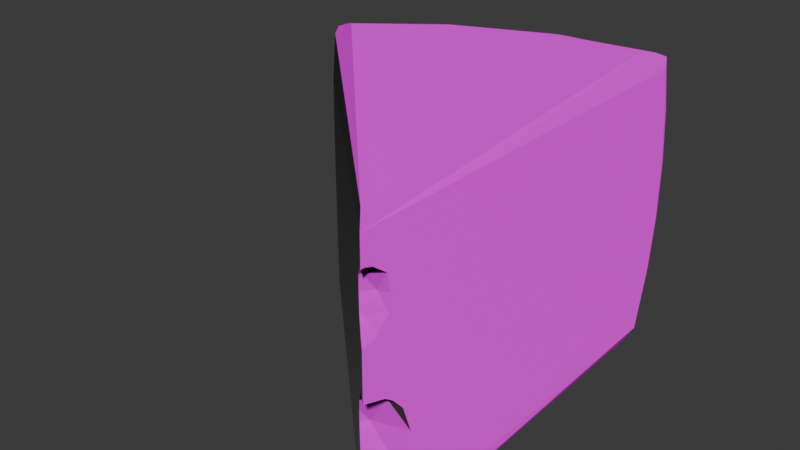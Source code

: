 # Source: GoudaBakedFIN.blend  (saved by Blender 4.2.66; exported with 4.5.12 LTS)
import bpy
from mathutils import Matrix  # noqa: F401  (used for matrix-valued properties, if any)

bpy.ops.wm.read_factory_settings(use_empty=True)
scene = bpy.context.scene
scene.name = 'Scene'

# ---- collections
col_collection = bpy.data.collections.new('Collection'); scene.collection.children.link(col_collection)

# ---- images (referenced by path relative to the original .blend; pixels are not part of the script)
import os
ASSET_DIR = os.environ.get("B2B_ASSET_DIR", "")  # directory of the original .blend (textures are referenced by path, not embedded)
HERE = os.path.dirname(os.path.abspath(__file__))  # packed textures are extracted next to this script under _unpacked/

def load_image(name, relpath, width, height, colorspace="sRGB"):
    """Load a texture the original file referenced (path relative to the .blend, or extracted next to this script)."""
    p = next((c for c in (os.path.join(HERE, relpath), os.path.join(ASSET_DIR, relpath)) if relpath and os.path.exists(c)), "")
    if p:
        img = bpy.data.images.load(p, check_existing=True)
        img.name = name
    else:  # same state as the original file: an image datablock whose file is absent (Cycles renders it pink)
        img = bpy.data.images.new(name, width, height)
        img.source = "FILE"
        img.filepath = "//" + (relpath or name)
    img.colorspace_settings.name = colorspace
    return img
img_gouda_normal = load_image('Gouda_Normal', 'Gouda_Normal.png', 1024, 1024, 'sRGB')
img_gouda_diff = load_image('Gouda_diff', 'Gouda_diff.png', 1024, 1024, 'sRGB')

# ---- materials (node trees are filled in below, after node groups)
mat_material = bpy.data.materials.new('Material')

# ---- material node trees
mat_material.use_nodes = True; mat_material.node_tree.nodes.clear()
_N = mat_material.node_tree.nodes; _L = mat_material.node_tree.links
n0 = _N.new('ShaderNodeBsdfPrincipled'); n0.name = 'Principled BSDF'; n0.location = (134, 186)
n1 = _N.new('ShaderNodeOutputMaterial'); n1.name = 'Material Output'; n1.location = (496, 189)
n2 = _N.new('ShaderNodeTexImage'); n2.name = 'Image Texture'; n2.location = (-373, 49)
n2.image = img_gouda_normal
n3 = _N.new('ShaderNodeTexImage'); n3.name = 'Image Texture.001'; n3.location = (-185, 335)
n3.image = img_gouda_diff
_L.new(n0.outputs[0], n1.inputs[0])
_L.new(n3.outputs[0], n0.inputs[0])
_L.new(n2.outputs[0], n0.inputs[5])
n1.is_active_output = True

# ---- world
world_world = bpy.data.worlds.new('World'); scene.world = world_world
world_world.use_nodes = True; world_world.node_tree.nodes.clear()
_N = world_world.node_tree.nodes; _L = world_world.node_tree.links
n0 = _N.new('ShaderNodeOutputWorld'); n0.name = 'World Output'; n0.location = (300, 300)
n1 = _N.new('ShaderNodeBackground'); n1.name = 'Background'; n1.location = (10, 300)
n1.inputs[0].default_value = (0.05088, 0.05088, 0.05088, 1.0)
_L.new(n1.outputs[0], n0.inputs[0])
n0.is_active_output = True
world_world.color = (0.05088, 0.05088, 0.05088)
world_world.sun_shadow_jitter_overblur = 0.0

# ---- meshes
me_cylinder_013 = bpy.data.meshes.new('Cylinder.013')
me_cylinder_013.from_pydata([(0.1772, -0.4075, -0.1727), (0.2104, -0.4443, 0.1334), (0.1753, -0.4656, 0.1999), (-0.4314, 0.1276, -0.3016), (-0.4524, 0.1484, -0.1783), (-0.462, 0.1579, -0.05515), (-0.462, 0.1579, 0.07061), (-0.4524, 0.1484, 0.1938), (-0.4314, 0.1362, 0.3065), (0.2107, -0.5072, -0.3016), (0.2107, 0.3938, -0.3016), (0.1778, -0.4677, 0.1276), (0.1905, -0.4485, -0.2198), (0.2107, 0.4233, -0.1783), (0.2107, 0.4368, -0.05515), (0.2107, 0.4368, 0.07061), (0.2107, 0.4233, 0.1938), (0.2107, -0.5072, 0.2966), (0.2107, 0.4024, 0.2981), (0.1408, -0.4124, -0.1204), (0.1871, -0.4454, 0.1667), (0.2095, -0.3901, -0.1204), (0.1788, -0.4124, -0.05893), (0.1299, -0.4273, -0.1204), (0.1345, -0.4318, -0.1535), (0.1324, -0.4298, -0.09285), (0.1513, -0.4485, -0.1956), (0.141, -0.4383, -0.1796), (0.1393, -0.4366, -0.06565), (0.1632, -0.4603, -0.02781), (0.1704, -0.4674, -0.02095), (0.2107, -0.5072, -0.003869), (0.2105, -0.507, -0.003757), (0.1961, -0.4835, 0.2299), (0.2107, -0.5072, -0.2369), (0.2101, -0.5066, -0.2371), (0.2091, -0.5056, -0.2369), (0.1741, -0.4711, -0.2198), (0.2097, -0.5063, -0.0037), (0.2107, -0.5061, -0.2369), (0.2107, -0.4551, -0.2198), (0.2107, -0.5034, -0.004566), (0.2107, -0.507, -0.003822), (0.2107, -0.3907, -0.1185), (0.2107, -0.3904, -0.1204), (0.2107, -0.3909, -0.1227), (0.2107, -0.4099, -0.06357), (0.2107, -0.4101, -0.1775), (0.2107, -0.4339, -0.2044), (0.2107, -0.4356, -0.03456), (0.2107, -0.4543, -0.02095), (0.2107, -0.5072, 0.0967), (0.2107, -0.5072, 0.2357), (0.1692, -0.4662, 0.1667), (0.1716, -0.4686, 0.1932), (0.1754, -0.4723, 0.1283), (0.1799, -0.4767, 0.1218), (0.1734, -0.4704, 0.1358), (0.1737, -0.4706, 0.2007), (0.1954, -0.492, 0.2299), (0.1903, -0.487, 0.2257), (0.1971, -0.4938, 0.1034), (0.2107, -0.4704, 0.1071), (0.2107, -0.478, 0.1034), (0.2107, -0.48, 0.2299), (0.2107, -0.4961, 0.2354), (0.2107, -0.4477, 0.2057), (0.2107, -0.4486, 0.2066), (0.2107, -0.4474, 0.205), (0.2107, -0.4441, 0.1338), (0.2107, -0.4443, 0.1334), (0.2107, -0.4399, 0.1667), (0.2107, -0.4453, 0.1322), (-0.05298, 0.4547, -0.1783), (-0.2873, 0.3576, -0.1783), (-0.2941, 0.3693, -0.05515), (-0.05647, 0.4677, -0.05515), (-0.2941, 0.3693, 0.07061), (-0.05647, 0.4677, 0.07061), (-0.2873, 0.3576, 0.1938), (-0.05298, 0.4547, 0.1938), (-0.2731, 0.3329, -0.2791), (-0.4277, 0.2143, -0.2791), (-0.4426, 0.1546, -0.293), (-0.4443, 0.1869, -0.2871), (-0.0456, 0.4271, -0.2791), (0.1468, 0.4525, -0.2791), (0.1995, 0.4208, -0.293), (0.178, 0.4449, -0.2871), (0.1468, 0.481, -0.1783), (0.1995, 0.4503, -0.1783), (0.1779, 0.474, -0.1783), (-0.4636, 0.1754, -0.1783), (-0.448, 0.2343, -0.1783), (-0.4651, 0.2074, -0.1783), (-0.4732, 0.1849, -0.05515), (-0.4576, 0.2438, -0.05515), (-0.4747, 0.2169, -0.05515), (0.1468, 0.4944, -0.05515), (0.1995, 0.4638, -0.05515), (0.1779, 0.4875, -0.05515), (-0.4732, 0.1849, 0.07061), (-0.4576, 0.2438, 0.07061), (-0.4747, 0.2169, 0.07061), (0.1468, 0.4944, 0.07061), (0.1995, 0.4638, 0.07061), (0.1779, 0.4875, 0.07061), (-0.4636, 0.1754, 0.1938), (-0.448, 0.2343, 0.1938), (-0.4651, 0.2074, 0.1938), (0.1468, 0.481, 0.1938), (0.1995, 0.4503, 0.1938), (0.1779, 0.474, 0.1938), (-0.0456, 0.4271, 0.2951), (-0.03057, 0.4023, 0.3194), (-0.0411, 0.416, 0.3048), (0.1468, 0.4525, 0.2951), (0.1995, 0.4259, 0.3152), (0.178, 0.4449, 0.3048), (-0.2731, 0.3329, 0.2951), (-0.2578, 0.3081, 0.3194), (-0.2684, 0.3219, 0.3048), (-0.4277, 0.2143, 0.2951), (-0.4426, 0.1597, 0.3152), (-0.4443, 0.1869, 0.3048), (0.2075, -0.5008, 0.3344), (0.1711, 0.3781, 0.3344), (-0.03078, 0.3516, 0.3344), (-0.2302, 0.269, 0.3344), (-0.3922, 0.1446, 0.3344), (-0.04057, 0.3789, 0.3256), (0.1834, 0.4055, 0.3256), (-0.2399, 0.2963, 0.3256), (-0.4173, 0.159, 0.3256), (0.2072, -0.4984, -0.3349), (0.1938, 0.3763, -0.3349), (-0.4041, 0.1284, -0.3349), (-0.2321, 0.2604, -0.3349), (-0.02044, 0.3481, -0.3349), (-0.2523, 0.3086, -0.3121), (-0.2425, 0.2883, -0.324), (-0.4145, 0.1563, -0.324), (-0.4162, 0.1829, -0.3121), (-0.2567, 0.3293, -0.2975), (-0.4007, 0.2188, -0.2975), (-0.04483, 0.417, -0.2975), (-0.04064, 0.3963, -0.3121), (-0.03083, 0.376, -0.324), (0.1343, 0.4406, -0.2975), (0.1634, 0.4231, -0.3121), (0.1834, 0.4042, -0.324)], [], [(77, 75, 96, 102), (79, 77, 102, 108), (80, 79, 119, 113), (14, 13, 90, 99), (96, 75, 74, 93), (123, 8, 129, 133), (86, 85, 73, 89), (110, 80, 113, 116), (85, 81, 74, 73), (89, 73, 76, 98), (93, 74, 81, 82), (119, 79, 108, 122), (8, 17, 125, 129), (98, 76, 78, 104), (104, 78, 80, 110), (88, 87, 150, 149), (52, 17, 8, 7, 6, 5, 4, 3, 9, 34, 35, 36, 37, 26, 27, 24, 23, 25, 28, 29, 30, 38, 32, 31, 51, 61, 56, 55, 57, 53, 54, 58, 60, 59), (39, 34, 9, 10, 13, 14, 15, 16, 18, 17, 52, 65, 64, 67, 66, 68, 71, 69, 70, 72, 62, 63, 51, 31, 42, 41, 50, 49, 46, 43, 44, 45, 47, 48, 40), (37, 36, 12), (40, 12, 36, 35, 39), (27, 0, 19, 24), (19, 0, 21), (22, 46, 49), (32, 38, 41, 42), (41, 38, 30, 50), (50, 30, 29, 22, 49), (22, 29, 28), (42, 31, 32), (43, 46, 22, 21), (22, 19, 21), (19, 22, 28, 25), (21, 44, 43), (21, 45, 44), (21, 0, 47, 45), (25, 23, 19), (23, 24, 19), (12, 40, 48), (48, 47, 0, 12), (0, 27, 26, 12), (12, 26, 37), (35, 34, 39), (63, 61, 51), (20, 11, 1), (69, 71, 20, 1), (58, 2, 33, 60), (33, 64, 65), (33, 67, 64), (33, 2, 66, 67), (52, 59, 33, 65), (59, 60, 33), (20, 71, 68), (68, 66, 2, 20), (58, 54, 2), (1, 70, 69), (53, 20, 2, 54), (11, 20, 53, 57), (57, 55, 11), (1, 72, 70), (1, 11, 62, 72), (62, 11, 56, 61, 63), (55, 56, 11), (13, 10, 87, 90), (9, 3, 136, 134), (3, 4, 92, 83), (5, 6, 101, 95), (73, 74, 75, 76), (4, 5, 95, 92), (15, 14, 99, 105), (76, 75, 77, 78), (6, 7, 107, 101), (16, 15, 105, 111), (78, 77, 79, 80), (7, 8, 123, 107), (18, 16, 111, 117), (18, 117, 131, 126), (120, 123, 133, 132), (81, 85, 145, 143), (10, 9, 134, 135), (86, 88, 149, 148), (3, 83, 141, 136), (82, 81, 143, 144), (83, 84, 142, 141), (86, 89, 91, 88), (88, 91, 90, 87), (83, 92, 94, 84), (84, 94, 93, 82), (92, 95, 97, 94), (94, 97, 96, 93), (89, 98, 100, 91), (91, 100, 99, 90), (95, 101, 103, 97), (97, 103, 102, 96), (98, 104, 106, 100), (100, 106, 105, 99), (101, 107, 109, 103), (103, 109, 108, 102), (104, 110, 112, 106), (106, 112, 111, 105), (114, 117, 118, 115), (115, 118, 116, 113), (120, 114, 115, 121), (121, 115, 113, 119), (119, 122, 124, 121), (121, 124, 123, 120), (107, 123, 124, 109), (109, 124, 122, 108), (110, 116, 118, 112), (112, 118, 117, 111), (87, 10, 135, 150), (128, 127, 130, 132), (126, 127, 128, 129, 125), (129, 128, 132, 133), (127, 126, 131, 130), (117, 114, 130, 131), (17, 18, 126, 125), (114, 120, 132, 130), (85, 86, 148, 145), (135, 138, 147, 150), (138, 137, 140, 147), (140, 141, 142, 139), (139, 142, 144, 143), (143, 145, 146, 139), (139, 146, 147, 140), (145, 148, 149, 146), (146, 149, 150, 147), (137, 136, 141, 140), (135, 134, 136, 137, 138), (84, 82, 144, 142)])
_uv = me_cylinder_013.uv_layers.new(name='UVMap')
_uv.uv.foreach_set('vector', [0.1237, -2.066e-08, 0.122, 0.03623, 0.02029, 0.04674, 0.02204, 0.01051, 0.4825, 0.4534, 0.4943, 0.4849, 0.3937, 0.5038, 0.3837, 0.472, 0.5981, 0.4018, 0.4825, 0.4534, 0.4707, 0.42, 0.5828, 0.3699, 0.1397, 0.5667, 0.07823, 0.5725, 0.07821, 0.5581, 0.1397, 0.5523, 0.02029, 0.04674, 0.122, 0.03623, 0.1204, 0.07721, 0.02045, 0.08754, 0.3498, 0.4227, 0.3462, 0.4137, 0.3605, 0.3969, 0.3575, 0.4116, 0.3311, 0.1621, 0.2412, 0.1315, 0.2461, 0.09125, 0.3394, 0.1231, 0.677, 0.341, 0.5981, 0.4018, 0.5828, 0.3699, 0.6588, 0.3114, 0.2412, 0.1315, 0.1192, 0.1179, 0.1204, 0.07721, 0.2461, 0.09125, 0.3394, 0.1231, 0.2461, 0.09125, 0.2494, 0.05046, 0.3444, 0.08284, 0.02045, 0.08754, 0.1204, 0.07721, 0.1192, 0.1179, 0.02301, 0.1278, 0.4707, 0.42, 0.4825, 0.4534, 0.3837, 0.472, 0.3755, 0.4379, 0.666, 0.9548, 0.6614, 0.5038, 0.6804, 0.5072, 0.6804, 0.9458, 0.3444, 0.08284, 0.2494, 0.05046, 0.2512, 0.01423, 0.3462, 0.04661, 0.6917, 0.3708, 0.6114, 0.4325, 0.5981, 0.4018, 0.677, 0.341, 0.3427, 0.1735, 0.3462, 0.1881, 0.3347, 0.1996, 0.3307, 0.1854, 0.6311, 0.5038, 0.6614, 0.5038, 0.666, 0.9548, 0.6097, 0.9661, 0.5482, 0.9729, 0.4855, 0.9731, 0.4241, 0.9665, 0.3626, 0.952, 0.363, 0.5043, 0.3953, 0.5043, 0.3952, 0.5047, 0.3953, 0.5054, 0.4038, 0.5297, 0.4159, 0.5456, 0.4239, 0.5528, 0.4369, 0.5573, 0.4534, 0.5605, 0.4671, 0.5587, 0.4807, 0.5539, 0.4996, 0.5372, 0.503, 0.5321, 0.5116, 0.5047, 0.5116, 0.5042, 0.5116, 0.5041, 0.5617, 0.504, 0.5651, 0.5134, 0.5742, 0.5254, 0.5775, 0.5285, 0.5812, 0.5299, 0.5966, 0.5328, 0.6098, 0.5311, 0.6136, 0.5297, 0.6261, 0.5181, 0.6282, 0.5145, 0.04894, 0.9616, 0.04894, 0.9621, 0.01662, 0.9621, 0.01669, 0.5849, 0.07823, 0.5725, 0.1397, 0.5667, 0.2024, 0.5666, 0.2639, 0.5721, 0.316, 0.5808, 0.3151, 0.9616, 0.2848, 0.9616, 0.2846, 0.957, 0.2819, 0.9503, 0.2702, 0.9371, 0.2698, 0.9367, 0.2694, 0.9366, 0.2503, 0.9335, 0.2339, 0.9353, 0.2337, 0.9354, 0.2331, 0.9358, 0.2206, 0.9464, 0.2187, 0.9495, 0.2154, 0.9617, 0.1652, 0.9618, 0.1652, 0.9617, 0.1649, 0.9602, 0.1567, 0.9397, 0.1499, 0.9319, 0.1354, 0.9212, 0.108, 0.9132, 0.1071, 0.9131, 0.1059, 0.9133, 0.07856, 0.9214, 0.06514, 0.9313, 0.05745, 0.9402, 0.6813, 0.6989, 0.6805, 0.6802, 0.6948, 0.6982, 0.6984, 0.6888, 0.6948, 0.6982, 0.6805, 0.6802, 0.6804, 0.6796, 0.6808, 0.6794, 0.7216, 0.6021, 0.6982, 0.5991, 0.7155, 0.5772, 0.7229, 0.5911, 0.7155, 0.5772, 0.6982, 0.5991, 0.6806, 0.5734, 0.7004, 0.5444, 0.6863, 0.5439, 0.6937, 0.527, 0.3386, 0.5286, 0.3382, 0.5283, 0.3387, 0.5272, 0.3387, 0.5286, 0.7125, 0.5045, 0.7137, 0.5038, 0.7194, 0.5205, 0.699, 0.5182, 0.699, 0.5182, 0.7194, 0.5205, 0.7203, 0.5253, 0.7004, 0.5444, 0.6937, 0.527, 0.7004, 0.5444, 0.7203, 0.5253, 0.7234, 0.5484, 0.3387, 0.5286, 0.3387, 0.5287, 0.3386, 0.5286, 0.6804, 0.5723, 0.6863, 0.5439, 0.7004, 0.5444, 0.6806, 0.5734, 0.7004, 0.5444, 0.7155, 0.5772, 0.6806, 0.5734, 0.7155, 0.5772, 0.7004, 0.5444, 0.7234, 0.5484, 0.7241, 0.5628, 0.3387, 0.526, 0.3382, 0.526, 0.3381, 0.5251, 0.3387, 0.526, 0.3381, 0.5272, 0.3382, 0.526, 0.6806, 0.5734, 0.6982, 0.5991, 0.6848, 0.5979, 0.6804, 0.5743, 0.7241, 0.5628, 0.7241, 0.5764, 0.7155, 0.5772, 0.7241, 0.5764, 0.7229, 0.5911, 0.7155, 0.5772, 0.3462, 0.5562, 0.3394, 0.5618, 0.3406, 0.5505, 0.3406, 0.5505, 0.3388, 0.5341, 0.3462, 0.5251, 0.3462, 0.5562, 0.6982, 0.5991, 0.7216, 0.6021, 0.7198, 0.6074, 0.7031, 0.6152, 0.6948, 0.6982, 0.6804, 0.7085, 0.6813, 0.6989, 0.6804, 0.6796, 0.6804, 0.6792, 0.6808, 0.6794, 0.7051, 0.01202, 0.699, 0.003765, 0.7053, 9.982e-10, 0.6917, 0.6562, 0.7012, 0.6729, 0.6812, 0.67, 0.6811, 0.6698, 0.6804, 0.6547, 0.6917, 0.6562, 0.6812, 0.67, 0.7047, 0.6383, 0.7026, 0.6391, 0.6992, 0.6207, 0.7025, 0.6228, 0.6992, 0.6207, 0.6921, 0.6198, 0.6966, 0.6152, 0.6992, 0.6207, 0.6833, 0.6347, 0.6921, 0.6198, 0.6992, 0.6207, 0.7026, 0.6391, 0.683, 0.6352, 0.6833, 0.6347, 0.334, 0.5342, 0.334, 0.5267, 0.3374, 0.5251, 0.3381, 0.5318, 0.7018, 0.6197, 0.7025, 0.6228, 0.6992, 0.6207, 0.6917, 0.6562, 0.6804, 0.6547, 0.6829, 0.6356, 0.6829, 0.6356, 0.683, 0.6352, 0.7026, 0.6391, 0.6917, 0.6562, 0.7047, 0.6383, 0.7049, 0.6423, 0.7026, 0.6391, 0.3382, 0.5274, 0.3381, 0.5274, 0.3381, 0.5272, 0.7049, 0.6554, 0.6917, 0.6562, 0.7026, 0.6391, 0.7049, 0.6423, 0.7012, 0.6729, 0.6917, 0.6562, 0.7049, 0.6554, 0.7038, 0.6691, 0.7038, 0.6691, 0.7034, 0.6723, 0.7012, 0.6729, 0.3382, 0.5274, 0.3381, 0.5281, 0.3381, 0.5274, 0.6812, 0.67, 0.7012, 0.6729, 0.6879, 0.6792, 0.6814, 0.6704, 0.7053, 0.01473, 0.6917, 0.009496, 0.6924, 0.006648, 0.699, 0.003765, 0.7051, 0.01202, 0.335, 0.535, 0.334, 0.5394, 0.334, 0.5342, 0.07823, 0.5725, 0.01669, 0.5849, 0.02101, 0.5706, 0.07821, 0.5581, 0.363, 0.5043, 0.3626, 0.952, 0.3462, 0.9438, 0.3465, 0.5089, 0.3626, 0.952, 0.4241, 0.9665, 0.4242, 0.9805, 0.367, 0.9659, 0.4855, 0.9731, 0.5482, 0.9729, 0.5483, 0.987, 0.4856, 0.9871, 0.2461, 0.09125, 0.1204, 0.07721, 0.122, 0.03623, 0.2494, 0.05046, 0.4241, 0.9665, 0.4855, 0.9731, 0.4856, 0.9871, 0.4242, 0.9805, 0.2024, 0.5666, 0.1397, 0.5667, 0.1397, 0.5523, 0.2024, 0.5522, 0.2494, 0.05046, 0.122, 0.03623, 0.1237, -2.066e-08, 0.2512, 0.01423, 0.5482, 0.9729, 0.6097, 0.9661, 0.6098, 0.9801, 0.5483, 0.987, 0.2639, 0.5721, 0.2024, 0.5666, 0.2024, 0.5522, 0.2639, 0.5578, 0.6114, 0.4325, 0.4943, 0.4849, 0.4825, 0.4534, 0.5981, 0.4018, 0.6097, 0.9661, 0.666, 0.9548, 0.6704, 0.9674, 0.6098, 0.9801, 0.316, 0.5808, 0.2639, 0.5721, 0.2639, 0.5578, 0.3245, 0.5679, 0.316, 0.5808, 0.3245, 0.5679, 0.3296, 0.572, 0.334, 0.5801, 0.4654, 0.4024, 0.3498, 0.4227, 0.3575, 0.4116, 0.4671, 0.3915, 0.1192, 0.1179, 0.2412, 0.1315, 0.2388, 0.1405, 0.1252, 0.1278, 0.01669, 0.5849, 0.01662, 0.9621, 4.479e-09, 0.9575, 4.256e-05, 0.5877, 0.3311, 0.1621, 0.3427, 0.1735, 0.3307, 0.1854, 0.3226, 0.169, -4.224e-09, 0.164, 0.001813, 0.1497, 0.01401, 0.1638, 0.01161, 0.1789, 0.02301, 0.1278, 0.1192, 0.1179, 0.1252, 0.1278, 0.03563, 0.137, 0.001813, 0.1497, 0.008973, 0.1363, 0.01992, 0.1507, 0.01401, 0.1638, 0.02783, 0.543, 0.07811, 0.531, 0.07817, 0.5423, 0.02388, 0.5546, 0.02388, 0.5546, 0.07817, 0.5423, 0.07821, 0.5581, 0.02101, 0.5706, 0.367, 0.9659, 0.4242, 0.9805, 0.4244, 0.9934, 0.3702, 0.979, 0.008973, 0.1363, 0.006436, 0.09348, 0.02045, 0.08754, 0.02301, 0.1278, 0.4242, 0.9805, 0.4856, 0.9871, 0.4859, 1.0, 0.4244, 0.9934, 0.006436, 0.09348, 0.006278, 0.05268, 0.02029, 0.04674, 0.02045, 0.08754, 0.07811, 0.531, 0.1396, 0.5252, 0.1396, 0.5366, 0.07817, 0.5423, 0.07817, 0.5423, 0.1396, 0.5366, 0.1397, 0.5523, 0.07821, 0.5581, 0.4856, 0.9871, 0.5483, 0.987, 0.5486, 0.9999, 0.4859, 1.0, 0.006278, 0.05268, 0.008029, 0.01645, 0.02204, 0.01051, 0.02029, 0.04674, 0.1396, 0.5252, 0.2023, 0.5251, 0.2024, 0.5364, 0.1396, 0.5366, 0.1396, 0.5366, 0.2024, 0.5364, 0.2024, 0.5522, 0.1397, 0.5523, 0.5483, 0.987, 0.6098, 0.9801, 0.6101, 0.9931, 0.5486, 0.9999, 0.3784, 0.5017, 0.3683, 0.4699, 0.3837, 0.472, 0.3937, 0.5038, 0.2023, 0.5251, 0.2638, 0.5306, 0.2638, 0.542, 0.2024, 0.5364, 0.2024, 0.5364, 0.2638, 0.542, 0.2639, 0.5578, 0.2024, 0.5522, 0.5774, 0.3523, 0.6664, 0.2813, 0.6663, 0.2965, 0.5797, 0.363, 0.5797, 0.363, 0.6663, 0.2965, 0.6588, 0.3114, 0.5828, 0.3699, 0.4654, 0.4024, 0.5774, 0.3523, 0.5797, 0.363, 0.4677, 0.4131, 0.4677, 0.4131, 0.5797, 0.363, 0.5828, 0.3699, 0.4707, 0.42, 0.4707, 0.42, 0.3755, 0.4379, 0.3594, 0.4335, 0.4677, 0.4131, 0.4677, 0.4131, 0.3594, 0.4335, 0.3498, 0.4227, 0.4654, 0.4024, 0.6098, 0.9801, 0.6704, 0.9674, 0.6655, 0.9785, 0.6101, 0.9931, 0.3683, 0.4699, 0.3594, 0.4335, 0.3755, 0.4379, 0.3837, 0.472, 0.2638, 0.5306, 0.3143, 0.5425, 0.3193, 0.5541, 0.2638, 0.542, 0.2638, 0.542, 0.3193, 0.5541, 0.3245, 0.5679, 0.2639, 0.5578, 0.02101, 0.5706, 0.01669, 0.5849, 4.256e-05, 0.5877, 0.005492, 0.5732, 0.4603, 0.3782, 0.5586, 0.3342, 0.5654, 0.3475, 0.4671, 0.3915, 0.6383, 0.2729, 0.5586, 0.3342, 0.4603, 0.3782, 0.3605, 0.3969, 0.3462, -1.271e-08, 0.3605, 0.3969, 0.4603, 0.3782, 0.4671, 0.3915, 0.3575, 0.4116, 0.5586, 0.3342, 0.6383, 0.2729, 0.6528, 0.2786, 0.5654, 0.3475, 0.6664, 0.2813, 0.5774, 0.3523, 0.5654, 0.3475, 0.6528, 0.2786, 0.3151, 0.9616, 0.316, 0.5808, 0.334, 0.5801, 0.334, 0.958, 0.5774, 0.3523, 0.4654, 0.4024, 0.4671, 0.3915, 0.5654, 0.3475, 0.2412, 0.1315, 0.3311, 0.1621, 0.3226, 0.169, 0.2388, 0.1405, 0.3323, 0.2147, 0.2321, 0.1805, 0.2345, 0.1654, 0.3347, 0.1996, 0.2321, 0.1805, 0.1186, 0.1679, 0.1211, 0.1528, 0.2345, 0.1654, 0.1211, 0.1528, 0.01401, 0.1638, 0.01992, 0.1507, 0.1218, 0.1402, 0.1218, 0.1402, 0.01992, 0.1507, 0.03563, 0.137, 0.1252, 0.1278, 0.1252, 0.1278, 0.2388, 0.1405, 0.2354, 0.1529, 0.1218, 0.1402, 0.1218, 0.1402, 0.2354, 0.1529, 0.2345, 0.1654, 0.1211, 0.1528, 0.2388, 0.1405, 0.3226, 0.169, 0.3307, 0.1854, 0.2354, 0.1529, 0.2354, 0.1529, 0.3307, 0.1854, 0.3347, 0.1996, 0.2345, 0.1654, 0.1186, 0.1679, 0.01161, 0.1789, 0.01401, 0.1638, 0.1211, 0.1528, 0.3323, 0.2147, 0.1254, 0.5251, 0.01161, 0.1789, 0.1186, 0.1679, 0.2321, 0.1805, 0.008973, 0.1363, 0.02301, 0.1278, 0.03563, 0.137, 0.01992, 0.1507])
me_cylinder_013.materials.append(mat_material)
me_cylinder_013.update()

# ---- objects
ob_cylinder_011 = bpy.data.objects.new('Cylinder.011', me_cylinder_013)

# ---- transforms, parenting, visibility, modifiers, constraints
ob_cylinder_011.location = (0.0, 0.0, 0.0)

# ---- collection membership
col_collection.objects.link(ob_cylinder_011)

# ---- scene / render settings (as saved in the file)
scene.frame_start = 0; scene.frame_end = 40; scene.frame_set(0)
scene.render.engine = 'CYCLES'
scene.cycles.bake_type = 'NORMAL'
bpy.context.view_layer.update()

# ---- added for rendering (the .blend has no active camera and no usable light): camera, sun
cam_auto = bpy.data.cameras.new('AutoCamera')
cam_auto.lens = 50.0
cam_auto.sensor_width = 36.0
cam_auto.clip_end = 1000.0
ob_auto_camera = bpy.data.objects.new('AutoCamera', cam_auto)
scene.collection.objects.link(ob_auto_camera)
ob_auto_camera.location = (1.15038, -1.54525, 1.02568)
ob_auto_camera.rotation_euler = (1.09748, -7.21219e-08, 0.694738)
scene.camera = ob_auto_camera
light_auto_sun = bpy.data.lights.new('AutoSun', 'SUN')
light_auto_sun.energy = 3.0
light_auto_sun.angle = 0.0523599
ob_auto_sun = bpy.data.objects.new('AutoSun', light_auto_sun)
scene.collection.objects.link(ob_auto_sun)
ob_auto_sun.rotation_euler = (0.872665, 0.174533, 0.523599)
bpy.context.view_layer.update()
